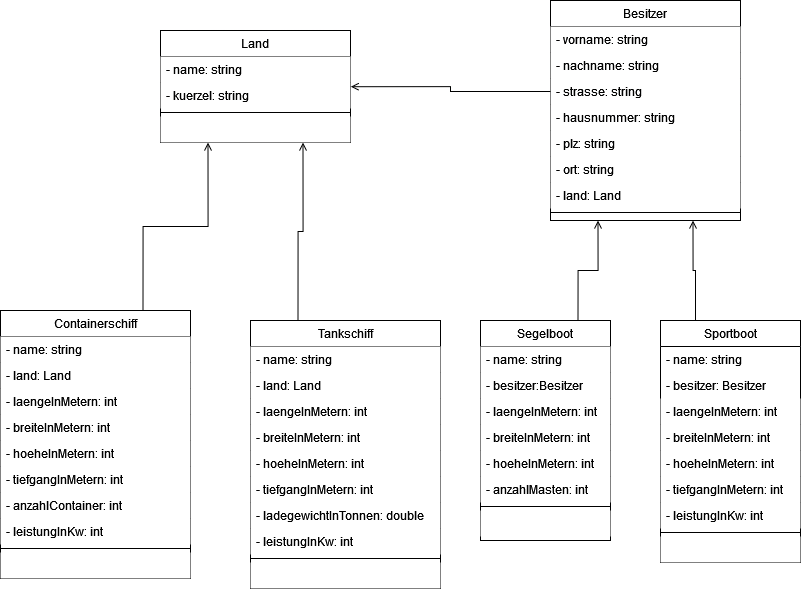

The diagram above was exported from draw.io. Its source (the exported page's mxGraphModel, read from the mxfile embedded in the PNG):
<mxGraphModel dx="1243" dy="889" grid="1" gridSize="10" guides="1" tooltips="1" connect="1" arrows="1" fold="1" page="1" pageScale="1" pageWidth="1169" pageHeight="827" background="#FFFFFF" math="0" shadow="0">
  <root>
    <mxCell id="WIyWlLk6GJQsqaUBKTNV-0" />
    <mxCell id="WIyWlLk6GJQsqaUBKTNV-1" parent="WIyWlLk6GJQsqaUBKTNV-0" />
    <mxCell id="ukn-OB5j_8bon-US_7Lc-74" style="edgeStyle=orthogonalEdgeStyle;orthogonalLoop=1;jettySize=auto;html=1;exitX=0.25;exitY=0;exitDx=0;exitDy=0;endArrow=open;endFill=0;rounded=0;entryX=0.75;entryY=1;entryDx=0;entryDy=0;" edge="1" parent="WIyWlLk6GJQsqaUBKTNV-1" source="ukn-OB5j_8bon-US_7Lc-0" target="ukn-OB5j_8bon-US_7Lc-52">
      <mxGeometry relative="1" as="geometry">
        <mxPoint x="290" y="200" as="targetPoint" />
      </mxGeometry>
    </mxCell>
    <mxCell id="ukn-OB5j_8bon-US_7Lc-0" value="Tankschiff" style="swimlane;fontStyle=0;align=center;verticalAlign=top;childLayout=stackLayout;horizontal=1;startSize=26;horizontalStack=0;resizeParent=1;resizeLast=0;collapsible=1;marginBottom=0;shadow=0;strokeWidth=1;" vertex="1" parent="WIyWlLk6GJQsqaUBKTNV-1">
      <mxGeometry x="270" y="360" width="190" height="268" as="geometry">
        <mxRectangle x="550" y="140" width="160" height="26" as="alternateBounds" />
      </mxGeometry>
    </mxCell>
    <mxCell id="ukn-OB5j_8bon-US_7Lc-1" value="- name: string" style="text;align=left;verticalAlign=top;spacingLeft=4;spacingRight=4;overflow=hidden;rotatable=0;points=[[0,0.5],[1,0.5]];portConstraint=eastwest;fillColor=#FFFFFF;" vertex="1" parent="ukn-OB5j_8bon-US_7Lc-0">
      <mxGeometry y="26" width="190" height="26" as="geometry" />
    </mxCell>
    <mxCell id="ukn-OB5j_8bon-US_7Lc-2" value="- land: Land" style="text;align=left;verticalAlign=top;spacingLeft=4;spacingRight=4;overflow=hidden;rotatable=0;points=[[0,0.5],[1,0.5]];portConstraint=eastwest;shadow=0;html=0;fillColor=#FFFFFF;" vertex="1" parent="ukn-OB5j_8bon-US_7Lc-0">
      <mxGeometry y="52" width="190" height="26" as="geometry" />
    </mxCell>
    <mxCell id="ukn-OB5j_8bon-US_7Lc-3" value="- laengeInMetern: int" style="text;align=left;verticalAlign=top;spacingLeft=4;spacingRight=4;overflow=hidden;rotatable=0;points=[[0,0.5],[1,0.5]];portConstraint=eastwest;shadow=0;html=0;fillColor=#FFFFFF;" vertex="1" parent="ukn-OB5j_8bon-US_7Lc-0">
      <mxGeometry y="78" width="190" height="26" as="geometry" />
    </mxCell>
    <mxCell id="ukn-OB5j_8bon-US_7Lc-4" value="- breiteInMetern: int" style="text;align=left;verticalAlign=top;spacingLeft=4;spacingRight=4;overflow=hidden;rotatable=0;points=[[0,0.5],[1,0.5]];portConstraint=eastwest;shadow=0;html=0;fillColor=#FFFFFF;" vertex="1" parent="ukn-OB5j_8bon-US_7Lc-0">
      <mxGeometry y="104" width="190" height="26" as="geometry" />
    </mxCell>
    <mxCell id="ukn-OB5j_8bon-US_7Lc-5" value="- hoeheInMetern: int" style="text;align=left;verticalAlign=top;spacingLeft=4;spacingRight=4;overflow=hidden;rotatable=0;points=[[0,0.5],[1,0.5]];portConstraint=eastwest;shadow=0;html=0;fillColor=#FFFFFF;" vertex="1" parent="ukn-OB5j_8bon-US_7Lc-0">
      <mxGeometry y="130" width="190" height="26" as="geometry" />
    </mxCell>
    <mxCell id="ukn-OB5j_8bon-US_7Lc-9" value="- tiefgangInMetern: int" style="text;align=left;verticalAlign=top;spacingLeft=4;spacingRight=4;overflow=hidden;rotatable=0;points=[[0,0.5],[1,0.5]];portConstraint=eastwest;shadow=0;html=0;fillColor=#FFFFFF;" vertex="1" parent="ukn-OB5j_8bon-US_7Lc-0">
      <mxGeometry y="156" width="190" height="26" as="geometry" />
    </mxCell>
    <mxCell id="ukn-OB5j_8bon-US_7Lc-10" value="- ladegewichtInTonnen: double" style="text;align=left;verticalAlign=top;spacingLeft=4;spacingRight=4;overflow=hidden;rotatable=0;points=[[0,0.5],[1,0.5]];portConstraint=eastwest;shadow=0;html=0;fillColor=#FFFFFF;" vertex="1" parent="ukn-OB5j_8bon-US_7Lc-0">
      <mxGeometry y="182" width="190" height="26" as="geometry" />
    </mxCell>
    <mxCell id="ukn-OB5j_8bon-US_7Lc-11" value="- leistungInKw: int" style="text;align=left;verticalAlign=top;spacingLeft=4;spacingRight=4;overflow=hidden;rotatable=0;points=[[0,0.5],[1,0.5]];portConstraint=eastwest;shadow=0;html=0;fillColor=#FFFFFF;" vertex="1" parent="ukn-OB5j_8bon-US_7Lc-0">
      <mxGeometry y="208" width="190" height="26" as="geometry" />
    </mxCell>
    <mxCell id="ukn-OB5j_8bon-US_7Lc-6" value="" style="line;html=1;strokeWidth=1;align=left;verticalAlign=middle;spacingTop=-1;spacingLeft=3;spacingRight=3;rotatable=0;labelPosition=right;points=[];portConstraint=eastwest;" vertex="1" parent="ukn-OB5j_8bon-US_7Lc-0">
      <mxGeometry y="234" width="190" height="8" as="geometry" />
    </mxCell>
    <mxCell id="ukn-OB5j_8bon-US_7Lc-83" value="" style="text;align=left;verticalAlign=top;spacingLeft=4;spacingRight=4;overflow=hidden;rotatable=0;points=[[0,0.5],[1,0.5]];portConstraint=eastwest;shadow=0;html=0;fillColor=#FFFFFF;" vertex="1" parent="ukn-OB5j_8bon-US_7Lc-0">
      <mxGeometry y="242" width="190" height="26" as="geometry" />
    </mxCell>
    <mxCell id="ukn-OB5j_8bon-US_7Lc-73" style="edgeStyle=orthogonalEdgeStyle;orthogonalLoop=1;jettySize=auto;html=1;exitX=0.75;exitY=0;exitDx=0;exitDy=0;endArrow=open;endFill=0;rounded=0;entryX=0.25;entryY=1;entryDx=0;entryDy=0;" edge="1" parent="WIyWlLk6GJQsqaUBKTNV-1" source="ukn-OB5j_8bon-US_7Lc-22" target="ukn-OB5j_8bon-US_7Lc-52">
      <mxGeometry relative="1" as="geometry">
        <mxPoint x="270" y="200" as="targetPoint" />
      </mxGeometry>
    </mxCell>
    <mxCell id="ukn-OB5j_8bon-US_7Lc-22" value="Containerschiff" style="swimlane;fontStyle=0;align=center;verticalAlign=top;childLayout=stackLayout;horizontal=1;startSize=26;horizontalStack=0;resizeParent=1;resizeLast=0;collapsible=1;marginBottom=0;shadow=0;strokeWidth=1;fillColor=#FFFFFF;" vertex="1" parent="WIyWlLk6GJQsqaUBKTNV-1">
      <mxGeometry x="20" y="350" width="190" height="268" as="geometry">
        <mxRectangle x="550" y="140" width="160" height="26" as="alternateBounds" />
      </mxGeometry>
    </mxCell>
    <mxCell id="ukn-OB5j_8bon-US_7Lc-23" value="- name: string" style="text;align=left;verticalAlign=top;spacingLeft=4;spacingRight=4;overflow=hidden;rotatable=0;points=[[0,0.5],[1,0.5]];portConstraint=eastwest;fillColor=#FFFFFF;" vertex="1" parent="ukn-OB5j_8bon-US_7Lc-22">
      <mxGeometry y="26" width="190" height="26" as="geometry" />
    </mxCell>
    <mxCell id="ukn-OB5j_8bon-US_7Lc-24" value="- land: Land" style="text;align=left;verticalAlign=top;spacingLeft=4;spacingRight=4;overflow=hidden;rotatable=0;points=[[0,0.5],[1,0.5]];portConstraint=eastwest;shadow=0;html=0;fillColor=#FFFFFF;" vertex="1" parent="ukn-OB5j_8bon-US_7Lc-22">
      <mxGeometry y="52" width="190" height="26" as="geometry" />
    </mxCell>
    <mxCell id="ukn-OB5j_8bon-US_7Lc-25" value="- laengeInMetern: int" style="text;align=left;verticalAlign=top;spacingLeft=4;spacingRight=4;overflow=hidden;rotatable=0;points=[[0,0.5],[1,0.5]];portConstraint=eastwest;shadow=0;html=0;fillColor=#FFFFFF;" vertex="1" parent="ukn-OB5j_8bon-US_7Lc-22">
      <mxGeometry y="78" width="190" height="26" as="geometry" />
    </mxCell>
    <mxCell id="ukn-OB5j_8bon-US_7Lc-26" value="- breiteInMetern: int" style="text;align=left;verticalAlign=top;spacingLeft=4;spacingRight=4;overflow=hidden;rotatable=0;points=[[0,0.5],[1,0.5]];portConstraint=eastwest;shadow=0;html=0;fillColor=#FFFFFF;" vertex="1" parent="ukn-OB5j_8bon-US_7Lc-22">
      <mxGeometry y="104" width="190" height="26" as="geometry" />
    </mxCell>
    <mxCell id="ukn-OB5j_8bon-US_7Lc-27" value="- hoeheInMetern: int" style="text;align=left;verticalAlign=top;spacingLeft=4;spacingRight=4;overflow=hidden;rotatable=0;points=[[0,0.5],[1,0.5]];portConstraint=eastwest;shadow=0;html=0;fillColor=#FFFFFF;" vertex="1" parent="ukn-OB5j_8bon-US_7Lc-22">
      <mxGeometry y="130" width="190" height="26" as="geometry" />
    </mxCell>
    <mxCell id="ukn-OB5j_8bon-US_7Lc-28" value="- tiefgangInMetern: int" style="text;align=left;verticalAlign=top;spacingLeft=4;spacingRight=4;overflow=hidden;rotatable=0;points=[[0,0.5],[1,0.5]];portConstraint=eastwest;shadow=0;html=0;fillColor=#FFFFFF;" vertex="1" parent="ukn-OB5j_8bon-US_7Lc-22">
      <mxGeometry y="156" width="190" height="26" as="geometry" />
    </mxCell>
    <mxCell id="ukn-OB5j_8bon-US_7Lc-29" value="- anzahlContainer: int" style="text;align=left;verticalAlign=top;spacingLeft=4;spacingRight=4;overflow=hidden;rotatable=0;points=[[0,0.5],[1,0.5]];portConstraint=eastwest;shadow=0;html=0;fillColor=#FFFFFF;" vertex="1" parent="ukn-OB5j_8bon-US_7Lc-22">
      <mxGeometry y="182" width="190" height="26" as="geometry" />
    </mxCell>
    <mxCell id="ukn-OB5j_8bon-US_7Lc-30" value="- leistungInKw: int" style="text;align=left;verticalAlign=top;spacingLeft=4;spacingRight=4;overflow=hidden;rotatable=0;points=[[0,0.5],[1,0.5]];portConstraint=eastwest;shadow=0;html=0;fillColor=#FFFFFF;" vertex="1" parent="ukn-OB5j_8bon-US_7Lc-22">
      <mxGeometry y="208" width="190" height="26" as="geometry" />
    </mxCell>
    <mxCell id="ukn-OB5j_8bon-US_7Lc-31" value="" style="line;html=1;strokeWidth=1;align=left;verticalAlign=middle;spacingTop=-1;spacingLeft=3;spacingRight=3;rotatable=0;labelPosition=right;points=[];portConstraint=eastwest;fillColor=#FFFFFF;" vertex="1" parent="ukn-OB5j_8bon-US_7Lc-22">
      <mxGeometry y="234" width="190" height="8" as="geometry" />
    </mxCell>
    <mxCell id="ukn-OB5j_8bon-US_7Lc-82" value="" style="text;align=left;verticalAlign=top;spacingLeft=4;spacingRight=4;overflow=hidden;rotatable=0;points=[[0,0.5],[1,0.5]];portConstraint=eastwest;shadow=0;html=0;fillColor=#FFFFFF;" vertex="1" parent="ukn-OB5j_8bon-US_7Lc-22">
      <mxGeometry y="242" width="190" height="26" as="geometry" />
    </mxCell>
    <mxCell id="ukn-OB5j_8bon-US_7Lc-78" style="edgeStyle=orthogonalEdgeStyle;orthogonalLoop=1;jettySize=auto;html=1;exitX=0.75;exitY=0;exitDx=0;exitDy=0;entryX=0.25;entryY=1;entryDx=0;entryDy=0;endArrow=open;endFill=0;rounded=0;" edge="1" parent="WIyWlLk6GJQsqaUBKTNV-1" source="ukn-OB5j_8bon-US_7Lc-32" target="ukn-OB5j_8bon-US_7Lc-62">
      <mxGeometry relative="1" as="geometry" />
    </mxCell>
    <mxCell id="ukn-OB5j_8bon-US_7Lc-32" value="Segelboot" style="swimlane;fontStyle=0;align=center;verticalAlign=top;childLayout=stackLayout;horizontal=1;startSize=26;horizontalStack=0;resizeParent=1;resizeLast=0;collapsible=1;marginBottom=0;shadow=0;strokeWidth=1;" vertex="1" parent="WIyWlLk6GJQsqaUBKTNV-1">
      <mxGeometry x="500" y="360" width="130" height="220" as="geometry">
        <mxRectangle x="550" y="140" width="160" height="26" as="alternateBounds" />
      </mxGeometry>
    </mxCell>
    <mxCell id="ukn-OB5j_8bon-US_7Lc-33" value="- name: string" style="text;align=left;verticalAlign=top;spacingLeft=4;spacingRight=4;overflow=hidden;rotatable=0;points=[[0,0.5],[1,0.5]];portConstraint=eastwest;fillColor=#FFFFFF;strokeColor=none;" vertex="1" parent="ukn-OB5j_8bon-US_7Lc-32">
      <mxGeometry y="26" width="130" height="26" as="geometry" />
    </mxCell>
    <mxCell id="ukn-OB5j_8bon-US_7Lc-34" value="- besitzer:Besitzer" style="text;align=left;verticalAlign=top;spacingLeft=4;spacingRight=4;overflow=hidden;rotatable=0;points=[[0,0.5],[1,0.5]];portConstraint=eastwest;shadow=0;html=0;fillColor=#FFFFFF;strokeColor=none;" vertex="1" parent="ukn-OB5j_8bon-US_7Lc-32">
      <mxGeometry y="52" width="130" height="26" as="geometry" />
    </mxCell>
    <mxCell id="ukn-OB5j_8bon-US_7Lc-35" value="- laengeInMetern: int" style="text;align=left;verticalAlign=top;spacingLeft=4;spacingRight=4;overflow=hidden;rotatable=0;points=[[0,0.5],[1,0.5]];portConstraint=eastwest;shadow=0;html=0;fillColor=#FFFFFF;strokeColor=none;" vertex="1" parent="ukn-OB5j_8bon-US_7Lc-32">
      <mxGeometry y="78" width="130" height="26" as="geometry" />
    </mxCell>
    <mxCell id="ukn-OB5j_8bon-US_7Lc-36" value="- breiteInMetern: int" style="text;align=left;verticalAlign=top;spacingLeft=4;spacingRight=4;overflow=hidden;rotatable=0;points=[[0,0.5],[1,0.5]];portConstraint=eastwest;shadow=0;html=0;fillColor=#FFFFFF;strokeColor=none;" vertex="1" parent="ukn-OB5j_8bon-US_7Lc-32">
      <mxGeometry y="104" width="130" height="26" as="geometry" />
    </mxCell>
    <mxCell id="ukn-OB5j_8bon-US_7Lc-37" value="- hoeheInMetern: int" style="text;align=left;verticalAlign=top;spacingLeft=4;spacingRight=4;overflow=hidden;rotatable=0;points=[[0,0.5],[1,0.5]];portConstraint=eastwest;shadow=0;html=0;fillColor=#FFFFFF;strokeColor=none;" vertex="1" parent="ukn-OB5j_8bon-US_7Lc-32">
      <mxGeometry y="130" width="130" height="26" as="geometry" />
    </mxCell>
    <mxCell id="ukn-OB5j_8bon-US_7Lc-38" value="- anzahlMasten: int" style="text;align=left;verticalAlign=top;spacingLeft=4;spacingRight=4;overflow=hidden;rotatable=0;points=[[0,0.5],[1,0.5]];portConstraint=eastwest;shadow=0;html=0;fillColor=#FFFFFF;strokeColor=none;" vertex="1" parent="ukn-OB5j_8bon-US_7Lc-32">
      <mxGeometry y="156" width="130" height="26" as="geometry" />
    </mxCell>
    <mxCell id="ukn-OB5j_8bon-US_7Lc-41" value="" style="line;html=1;strokeWidth=1;align=left;verticalAlign=middle;spacingTop=-1;spacingLeft=3;spacingRight=3;rotatable=0;labelPosition=right;points=[];portConstraint=eastwest;" vertex="1" parent="ukn-OB5j_8bon-US_7Lc-32">
      <mxGeometry y="182" width="130" height="8" as="geometry" />
    </mxCell>
    <mxCell id="ukn-OB5j_8bon-US_7Lc-84" value="" style="text;align=left;verticalAlign=top;spacingLeft=4;spacingRight=4;overflow=hidden;rotatable=0;points=[[0,0.5],[1,0.5]];portConstraint=eastwest;shadow=0;html=0;fillColor=#FFFFFF;" vertex="1" parent="ukn-OB5j_8bon-US_7Lc-32">
      <mxGeometry y="190" width="130" height="26" as="geometry" />
    </mxCell>
    <mxCell id="ukn-OB5j_8bon-US_7Lc-79" style="edgeStyle=orthogonalEdgeStyle;orthogonalLoop=1;jettySize=auto;html=1;exitX=0.25;exitY=0;exitDx=0;exitDy=0;entryX=0.75;entryY=1;entryDx=0;entryDy=0;endArrow=open;endFill=0;rounded=0;" edge="1" parent="WIyWlLk6GJQsqaUBKTNV-1" source="ukn-OB5j_8bon-US_7Lc-42" target="ukn-OB5j_8bon-US_7Lc-62">
      <mxGeometry relative="1" as="geometry" />
    </mxCell>
    <mxCell id="ukn-OB5j_8bon-US_7Lc-42" value="Sportboot" style="swimlane;fontStyle=0;align=center;verticalAlign=top;childLayout=stackLayout;horizontal=1;startSize=26;horizontalStack=0;resizeParent=1;resizeLast=0;collapsible=1;marginBottom=0;shadow=0;strokeWidth=1;" vertex="1" parent="WIyWlLk6GJQsqaUBKTNV-1">
      <mxGeometry x="680" y="360" width="140" height="242" as="geometry">
        <mxRectangle x="550" y="140" width="160" height="26" as="alternateBounds" />
      </mxGeometry>
    </mxCell>
    <mxCell id="ukn-OB5j_8bon-US_7Lc-43" value="- name: string" style="text;align=left;verticalAlign=top;spacingLeft=4;spacingRight=4;overflow=hidden;rotatable=0;points=[[0,0.5],[1,0.5]];portConstraint=eastwest;" vertex="1" parent="ukn-OB5j_8bon-US_7Lc-42">
      <mxGeometry y="26" width="140" height="26" as="geometry" />
    </mxCell>
    <mxCell id="ukn-OB5j_8bon-US_7Lc-44" value="- besitzer: Besitzer" style="text;align=left;verticalAlign=top;spacingLeft=4;spacingRight=4;overflow=hidden;rotatable=0;points=[[0,0.5],[1,0.5]];portConstraint=eastwest;shadow=0;html=0;" vertex="1" parent="ukn-OB5j_8bon-US_7Lc-42">
      <mxGeometry y="52" width="140" height="26" as="geometry" />
    </mxCell>
    <mxCell id="ukn-OB5j_8bon-US_7Lc-45" value="- laengeInMetern: int" style="text;align=left;verticalAlign=top;spacingLeft=4;spacingRight=4;overflow=hidden;rotatable=0;points=[[0,0.5],[1,0.5]];portConstraint=eastwest;shadow=0;html=0;fillColor=#FFFFFF;strokeColor=none;" vertex="1" parent="ukn-OB5j_8bon-US_7Lc-42">
      <mxGeometry y="78" width="140" height="26" as="geometry" />
    </mxCell>
    <mxCell id="ukn-OB5j_8bon-US_7Lc-46" value="- breiteInMetern: int" style="text;align=left;verticalAlign=top;spacingLeft=4;spacingRight=4;overflow=hidden;rotatable=0;points=[[0,0.5],[1,0.5]];portConstraint=eastwest;shadow=0;html=0;fillColor=#FFFFFF;strokeColor=none;" vertex="1" parent="ukn-OB5j_8bon-US_7Lc-42">
      <mxGeometry y="104" width="140" height="26" as="geometry" />
    </mxCell>
    <mxCell id="ukn-OB5j_8bon-US_7Lc-47" value="- hoeheInMetern: int" style="text;align=left;verticalAlign=top;spacingLeft=4;spacingRight=4;overflow=hidden;rotatable=0;points=[[0,0.5],[1,0.5]];portConstraint=eastwest;shadow=0;html=0;fillColor=#FFFFFF;strokeColor=none;" vertex="1" parent="ukn-OB5j_8bon-US_7Lc-42">
      <mxGeometry y="130" width="140" height="26" as="geometry" />
    </mxCell>
    <mxCell id="ukn-OB5j_8bon-US_7Lc-48" value="- tiefgangInMetern: int" style="text;align=left;verticalAlign=top;spacingLeft=4;spacingRight=4;overflow=hidden;rotatable=0;points=[[0,0.5],[1,0.5]];portConstraint=eastwest;shadow=0;html=0;fillColor=#FFFFFF;strokeColor=none;" vertex="1" parent="ukn-OB5j_8bon-US_7Lc-42">
      <mxGeometry y="156" width="140" height="26" as="geometry" />
    </mxCell>
    <mxCell id="ukn-OB5j_8bon-US_7Lc-50" value="- leistungInKw: int" style="text;align=left;verticalAlign=top;spacingLeft=4;spacingRight=4;overflow=hidden;rotatable=0;points=[[0,0.5],[1,0.5]];portConstraint=eastwest;shadow=0;html=0;fillColor=#FFFFFF;strokeColor=none;" vertex="1" parent="ukn-OB5j_8bon-US_7Lc-42">
      <mxGeometry y="182" width="140" height="26" as="geometry" />
    </mxCell>
    <mxCell id="ukn-OB5j_8bon-US_7Lc-51" value="" style="line;html=1;strokeWidth=1;align=left;verticalAlign=middle;spacingTop=-1;spacingLeft=3;spacingRight=3;rotatable=0;labelPosition=right;points=[];portConstraint=eastwest;" vertex="1" parent="ukn-OB5j_8bon-US_7Lc-42">
      <mxGeometry y="208" width="140" height="8" as="geometry" />
    </mxCell>
    <mxCell id="ukn-OB5j_8bon-US_7Lc-85" value="" style="text;align=left;verticalAlign=top;spacingLeft=4;spacingRight=4;overflow=hidden;rotatable=0;points=[[0,0.5],[1,0.5]];portConstraint=eastwest;shadow=0;html=0;fillColor=#FFFFFF;" vertex="1" parent="ukn-OB5j_8bon-US_7Lc-42">
      <mxGeometry y="216" width="140" height="26" as="geometry" />
    </mxCell>
    <mxCell id="ukn-OB5j_8bon-US_7Lc-52" value="Land" style="swimlane;fontStyle=0;align=center;verticalAlign=top;childLayout=stackLayout;horizontal=1;startSize=26;horizontalStack=0;resizeParent=1;resizeLast=0;collapsible=1;marginBottom=0;shadow=0;strokeWidth=1;fillColor=#FFFFFF;" vertex="1" parent="WIyWlLk6GJQsqaUBKTNV-1">
      <mxGeometry x="180" y="70" width="190" height="112" as="geometry">
        <mxRectangle x="550" y="140" width="160" height="26" as="alternateBounds" />
      </mxGeometry>
    </mxCell>
    <mxCell id="ukn-OB5j_8bon-US_7Lc-53" value="- name: string" style="text;align=left;verticalAlign=top;spacingLeft=4;spacingRight=4;overflow=hidden;rotatable=0;points=[[0,0.5],[1,0.5]];portConstraint=eastwest;fillColor=#FFFFFF;" vertex="1" parent="ukn-OB5j_8bon-US_7Lc-52">
      <mxGeometry y="26" width="190" height="26" as="geometry" />
    </mxCell>
    <mxCell id="ukn-OB5j_8bon-US_7Lc-54" value="- kuerzel: string" style="text;align=left;verticalAlign=top;spacingLeft=4;spacingRight=4;overflow=hidden;rotatable=0;points=[[0,0.5],[1,0.5]];portConstraint=eastwest;shadow=0;html=0;fillColor=#FFFFFF;" vertex="1" parent="ukn-OB5j_8bon-US_7Lc-52">
      <mxGeometry y="52" width="190" height="26" as="geometry" />
    </mxCell>
    <mxCell id="ukn-OB5j_8bon-US_7Lc-61" value="" style="line;html=1;strokeWidth=1;align=left;verticalAlign=middle;spacingTop=-1;spacingLeft=3;spacingRight=3;rotatable=0;labelPosition=right;points=[];portConstraint=eastwest;" vertex="1" parent="ukn-OB5j_8bon-US_7Lc-52">
      <mxGeometry y="78" width="190" height="8" as="geometry" />
    </mxCell>
    <mxCell id="ukn-OB5j_8bon-US_7Lc-80" value="" style="text;align=left;verticalAlign=top;spacingLeft=4;spacingRight=4;overflow=hidden;rotatable=0;points=[[0,0.5],[1,0.5]];portConstraint=eastwest;shadow=0;html=0;fillColor=#FFFFFF;" vertex="1" parent="ukn-OB5j_8bon-US_7Lc-52">
      <mxGeometry y="86" width="190" height="26" as="geometry" />
    </mxCell>
    <mxCell id="ukn-OB5j_8bon-US_7Lc-62" value="Besitzer" style="swimlane;fontStyle=0;align=center;verticalAlign=top;childLayout=stackLayout;horizontal=1;startSize=26;horizontalStack=0;resizeParent=1;resizeLast=0;collapsible=1;marginBottom=0;shadow=0;strokeWidth=1;fillColor=#FFFFFF;fillStyle=auto;" vertex="1" parent="WIyWlLk6GJQsqaUBKTNV-1">
      <mxGeometry x="570" y="40" width="190" height="220" as="geometry">
        <mxRectangle x="550" y="140" width="160" height="26" as="alternateBounds" />
      </mxGeometry>
    </mxCell>
    <mxCell id="ukn-OB5j_8bon-US_7Lc-63" value="- vorname: string" style="text;align=left;verticalAlign=top;spacingLeft=4;spacingRight=4;overflow=hidden;rotatable=0;points=[[0,0.5],[1,0.5]];portConstraint=eastwest;fillColor=#FFFFFF;" vertex="1" parent="ukn-OB5j_8bon-US_7Lc-62">
      <mxGeometry y="26" width="190" height="26" as="geometry" />
    </mxCell>
    <mxCell id="ukn-OB5j_8bon-US_7Lc-64" value="- nachname: string" style="text;align=left;verticalAlign=top;spacingLeft=4;spacingRight=4;overflow=hidden;rotatable=0;points=[[0,0.5],[1,0.5]];portConstraint=eastwest;shadow=0;html=0;fillColor=#FFFFFF;" vertex="1" parent="ukn-OB5j_8bon-US_7Lc-62">
      <mxGeometry y="52" width="190" height="26" as="geometry" />
    </mxCell>
    <mxCell id="ukn-OB5j_8bon-US_7Lc-65" value="- strasse: string" style="text;align=left;verticalAlign=top;spacingLeft=4;spacingRight=4;overflow=hidden;rotatable=0;points=[[0,0.5],[1,0.5]];portConstraint=eastwest;shadow=0;html=0;fillColor=#FFFFFF;" vertex="1" parent="ukn-OB5j_8bon-US_7Lc-62">
      <mxGeometry y="78" width="190" height="26" as="geometry" />
    </mxCell>
    <mxCell id="ukn-OB5j_8bon-US_7Lc-66" value="- hausnummer: string" style="text;align=left;verticalAlign=top;spacingLeft=4;spacingRight=4;overflow=hidden;rotatable=0;points=[[0,0.5],[1,0.5]];portConstraint=eastwest;shadow=0;html=0;fillColor=#FFFFFF;" vertex="1" parent="ukn-OB5j_8bon-US_7Lc-62">
      <mxGeometry y="104" width="190" height="26" as="geometry" />
    </mxCell>
    <mxCell id="ukn-OB5j_8bon-US_7Lc-67" value="- plz: string" style="text;align=left;verticalAlign=top;spacingLeft=4;spacingRight=4;overflow=hidden;rotatable=0;points=[[0,0.5],[1,0.5]];portConstraint=eastwest;shadow=0;html=0;fillColor=#FFFFFF;" vertex="1" parent="ukn-OB5j_8bon-US_7Lc-62">
      <mxGeometry y="130" width="190" height="26" as="geometry" />
    </mxCell>
    <mxCell id="ukn-OB5j_8bon-US_7Lc-68" value="- ort: string" style="text;align=left;verticalAlign=top;spacingLeft=4;spacingRight=4;overflow=hidden;rotatable=0;points=[[0,0.5],[1,0.5]];portConstraint=eastwest;shadow=0;html=0;fillColor=#FFFFFF;" vertex="1" parent="ukn-OB5j_8bon-US_7Lc-62">
      <mxGeometry y="156" width="190" height="26" as="geometry" />
    </mxCell>
    <mxCell id="ukn-OB5j_8bon-US_7Lc-69" value="- land: Land" style="text;align=left;verticalAlign=top;spacingLeft=4;spacingRight=4;overflow=hidden;rotatable=0;points=[[0,0.5],[1,0.5]];portConstraint=eastwest;shadow=0;html=0;fillColor=#FFFFFF;" vertex="1" parent="ukn-OB5j_8bon-US_7Lc-62">
      <mxGeometry y="182" width="190" height="26" as="geometry" />
    </mxCell>
    <mxCell id="ukn-OB5j_8bon-US_7Lc-71" value="" style="line;html=1;strokeWidth=1;align=left;verticalAlign=middle;spacingTop=-1;spacingLeft=3;spacingRight=3;rotatable=0;labelPosition=right;points=[];portConstraint=eastwest;fillColor=#FFFFFF;" vertex="1" parent="ukn-OB5j_8bon-US_7Lc-62">
      <mxGeometry y="208" width="190" height="8" as="geometry" />
    </mxCell>
    <mxCell id="ukn-OB5j_8bon-US_7Lc-75" style="edgeStyle=orthogonalEdgeStyle;orthogonalLoop=1;jettySize=auto;html=1;exitX=0;exitY=0.5;exitDx=0;exitDy=0;entryX=1.002;entryY=0.162;entryDx=0;entryDy=0;entryPerimeter=0;endArrow=open;endFill=0;rounded=0;" edge="1" parent="WIyWlLk6GJQsqaUBKTNV-1" source="ukn-OB5j_8bon-US_7Lc-65" target="ukn-OB5j_8bon-US_7Lc-54">
      <mxGeometry relative="1" as="geometry" />
    </mxCell>
  </root>
</mxGraphModel>